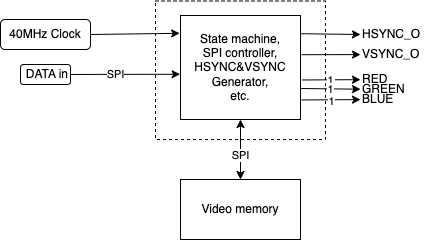

The diagram above was exported from draw.io. Its source (the exported page's mxGraphModel, read from the mxfile embedded in the PNG):
<mxGraphModel dx="1211" dy="612" grid="1" gridSize="10" guides="1" tooltips="1" connect="1" arrows="1" fold="1" page="1" pageScale="1" pageWidth="1654" pageHeight="1169" math="0" shadow="0">
  <root>
    <mxCell id="0" />
    <mxCell id="1" parent="0" />
    <mxCell id="36" value="" style="rounded=0;whiteSpace=wrap;html=1;dashed=1;" parent="1" vertex="1">
      <mxGeometry x="395" y="181.5" width="170" height="138.5" as="geometry" />
    </mxCell>
    <mxCell id="9" style="edgeStyle=none;html=1;exitX=0.997;exitY=0.175;exitDx=0;exitDy=0;entryX=0;entryY=0.5;entryDx=0;entryDy=0;exitPerimeter=0;" parent="1" source="2" target="12" edge="1">
      <mxGeometry relative="1" as="geometry">
        <mxPoint x="600" y="154.27906976744185" as="targetPoint" />
      </mxGeometry>
    </mxCell>
    <mxCell id="2" value="State machine,&lt;br&gt;SPI controller,&lt;br&gt;HSYNC&amp;amp;VSYNC&lt;br&gt;Generator,&lt;br&gt;etc." style="rounded=0;whiteSpace=wrap;html=1;" parent="1" vertex="1">
      <mxGeometry x="420" y="196" width="120" height="104" as="geometry" />
    </mxCell>
    <mxCell id="5" style="edgeStyle=none;html=1;exitX=1;exitY=0.5;exitDx=0;exitDy=0;entryX=-0.007;entryY=0.171;entryDx=0;entryDy=0;entryPerimeter=0;" parent="1" source="3" target="2" edge="1">
      <mxGeometry relative="1" as="geometry" />
    </mxCell>
    <mxCell id="3" value="40MHz Clock" style="rounded=1;whiteSpace=wrap;html=1;" parent="1" vertex="1">
      <mxGeometry x="240" y="200" width="90" height="30" as="geometry" />
    </mxCell>
    <mxCell id="14" style="edgeStyle=none;html=1;exitX=1.009;exitY=0.377;exitDx=0;exitDy=0;exitPerimeter=0;" parent="1" source="2" target="15" edge="1">
      <mxGeometry relative="1" as="geometry">
        <mxPoint x="600" y="242.65116279069775" as="targetPoint" />
        <mxPoint x="539.9999999999998" y="254.9999999999999" as="sourcePoint" />
      </mxGeometry>
    </mxCell>
    <mxCell id="21" style="edgeStyle=none;html=1;entryX=0.5;entryY=0;entryDx=0;entryDy=0;exitX=0.5;exitY=1;exitDx=0;exitDy=0;startArrow=classic;startFill=1;" parent="1" source="2" target="19" edge="1">
      <mxGeometry relative="1" as="geometry">
        <mxPoint x="450" y="279.9999999999999" as="sourcePoint" />
      </mxGeometry>
    </mxCell>
    <mxCell id="38" value="SPI" style="edgeLabel;html=1;align=center;verticalAlign=middle;resizable=0;points=[];" parent="21" vertex="1" connectable="0">
      <mxGeometry x="0.1571" y="-1" relative="1" as="geometry">
        <mxPoint as="offset" />
      </mxGeometry>
    </mxCell>
    <mxCell id="12" value="HSYNC_O" style="text;html=1;strokeColor=none;fillColor=none;align=left;verticalAlign=middle;whiteSpace=wrap;rounded=0;" parent="1" vertex="1">
      <mxGeometry x="600" y="200" width="70" height="30" as="geometry" />
    </mxCell>
    <mxCell id="15" value="VSYNC_O" style="text;html=1;strokeColor=none;fillColor=none;align=left;verticalAlign=middle;whiteSpace=wrap;rounded=0;" parent="1" vertex="1">
      <mxGeometry x="600" y="220" width="70" height="30" as="geometry" />
    </mxCell>
    <mxCell id="24" value="1" style="edgeStyle=none;html=1;exitX=1.013;exitY=0.62;exitDx=0;exitDy=0;exitPerimeter=0;" parent="1" source="2" target="30" edge="1">
      <mxGeometry relative="1" as="geometry">
        <mxPoint x="600" y="335.20930232558146" as="targetPoint" />
      </mxGeometry>
    </mxCell>
    <mxCell id="25" value="1" style="edgeLabel;html=1;align=center;verticalAlign=middle;resizable=0;points=[];" parent="24" vertex="1" connectable="0">
      <mxGeometry x="0.8225" relative="1" as="geometry">
        <mxPoint x="-25" as="offset" />
      </mxGeometry>
    </mxCell>
    <mxCell id="26" style="edgeStyle=none;html=1;exitX=1.005;exitY=0.702;exitDx=0;exitDy=0;exitPerimeter=0;" parent="1" source="2" target="31" edge="1">
      <mxGeometry relative="1" as="geometry">
        <mxPoint x="600" y="350.09302325581393" as="targetPoint" />
      </mxGeometry>
    </mxCell>
    <mxCell id="27" value="1" style="edgeLabel;html=1;align=center;verticalAlign=middle;resizable=0;points=[];" parent="26" vertex="1" connectable="0">
      <mxGeometry x="0.4194" y="-1" relative="1" as="geometry">
        <mxPoint x="-13" y="-1" as="offset" />
      </mxGeometry>
    </mxCell>
    <mxCell id="28" style="edgeStyle=none;html=1;exitX=1.009;exitY=0.812;exitDx=0;exitDy=0;exitPerimeter=0;" parent="1" source="2" target="32" edge="1">
      <mxGeometry relative="1" as="geometry">
        <mxPoint x="600" y="364.9767441860465" as="targetPoint" />
        <mxPoint x="565" y="287" as="sourcePoint" />
      </mxGeometry>
    </mxCell>
    <mxCell id="29" value="1" style="edgeLabel;html=1;align=center;verticalAlign=middle;resizable=0;points=[];" parent="28" vertex="1" connectable="0">
      <mxGeometry x="0.2798" y="-1" relative="1" as="geometry">
        <mxPoint x="-9" as="offset" />
      </mxGeometry>
    </mxCell>
    <mxCell id="33" style="edgeStyle=none;html=1;exitX=-0.003;exitY=0.565;exitDx=0;exitDy=0;startArrow=classic;startFill=1;endArrow=none;endFill=0;exitPerimeter=0;" parent="1" source="2" target="34" edge="1">
      <mxGeometry relative="1" as="geometry">
        <mxPoint x="350" y="350.09302325581393" as="targetPoint" />
      </mxGeometry>
    </mxCell>
    <mxCell id="35" value="SPI" style="edgeLabel;html=1;align=center;verticalAlign=middle;resizable=0;points=[];" parent="33" vertex="1" connectable="0">
      <mxGeometry x="0.3713" y="1" relative="1" as="geometry">
        <mxPoint x="10" y="-1" as="offset" />
      </mxGeometry>
    </mxCell>
    <mxCell id="19" value="Video memory" style="rounded=0;whiteSpace=wrap;html=1;" parent="1" vertex="1">
      <mxGeometry x="420" y="360" width="120" height="60" as="geometry" />
    </mxCell>
    <mxCell id="30" value="RED" style="text;html=1;strokeColor=none;fillColor=none;align=left;verticalAlign=middle;whiteSpace=wrap;rounded=0;" parent="1" vertex="1">
      <mxGeometry x="600" y="255" width="50" height="10" as="geometry" />
    </mxCell>
    <mxCell id="31" value="GREEN" style="text;html=1;strokeColor=none;fillColor=none;align=left;verticalAlign=middle;whiteSpace=wrap;rounded=0;" parent="1" vertex="1">
      <mxGeometry x="600" y="265" width="50" height="10" as="geometry" />
    </mxCell>
    <mxCell id="32" value="BLUE" style="text;html=1;strokeColor=none;fillColor=none;align=left;verticalAlign=middle;whiteSpace=wrap;rounded=0;" parent="1" vertex="1">
      <mxGeometry x="600" y="275" width="50" height="9.98" as="geometry" />
    </mxCell>
    <mxCell id="34" value="DATA in" style="text;html=1;strokeColor=default;fillColor=none;align=right;verticalAlign=middle;whiteSpace=wrap;rounded=1;" parent="1" vertex="1">
      <mxGeometry x="260" y="245" width="50" height="20" as="geometry" />
    </mxCell>
  </root>
</mxGraphModel>